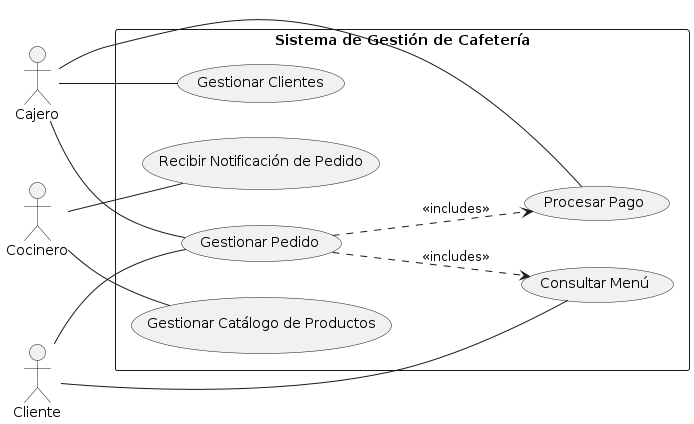

The diagram above was rendered by PlantUML. Its source (embedded in the PNG):
@startuml
' Dirección del diagrama de izquierda a derecha
left to right direction

' Definición de Actores
actor "Cajero" as Cajero
actor "Cliente" as Cliente
actor "Cocinero" as Cocinero

' Delimitamos el sistema con un rectángulo
rectangle "Sistema de Gestión de Cafetería" {
  usecase "Gestionar Clientes" as UC1
  usecase "Gestionar Pedido" as UC2
  usecase "Procesar Pago" as UC3
  usecase "Consultar Menú" as UC4
  usecase "Gestionar Catálogo de Productos" as UC5
  usecase "Recibir Notificación de Pedido" as UC6
}

' Relaciones Actor -> Caso de Uso
Cajero -- UC1
Cajero -- UC2
Cajero -- UC3

Cliente -- UC4
Cliente -- UC2

Cocinero -- UC5
Cocinero -- UC6

' Relaciones entre Casos de Uso (opcional, pero útil)
' Un pedido siempre incluye un pago al finalizar
UC2 ..> UC3 : <<includes>>
' Para gestionar un pedido, primero hay que consultar el menú
UC2 ..> UC4 : <<includes>>
@enduml